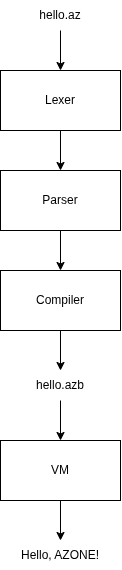

The diagram above was exported from draw.io. Its source (the exported page's mxGraphModel, read from the mxfile embedded in the PNG):
<mxGraphModel dx="860" dy="433" grid="1" gridSize="10" guides="1" tooltips="1" connect="1" arrows="1" fold="1" page="1" pageScale="1" pageWidth="850" pageHeight="1100" math="0" shadow="0">
  <root>
    <mxCell id="0" />
    <mxCell id="1" parent="0" />
    <mxCell id="jMf8MmBjHsUuJ8_s6LW1-5" edge="1" parent="1" source="jMf8MmBjHsUuJ8_s6LW1-1" style="edgeStyle=orthogonalEdgeStyle;rounded=0;orthogonalLoop=1;jettySize=auto;html=1;" target="jMf8MmBjHsUuJ8_s6LW1-4" value="">
      <mxGeometry relative="1" as="geometry" />
    </mxCell>
    <mxCell id="jMf8MmBjHsUuJ8_s6LW1-1" parent="1" style="rounded=0;whiteSpace=wrap;html=1;" value="Lexer" vertex="1">
      <mxGeometry height="60" width="120" x="370" y="200" as="geometry" />
    </mxCell>
    <mxCell id="jMf8MmBjHsUuJ8_s6LW1-3" edge="1" parent="1" source="jMf8MmBjHsUuJ8_s6LW1-2" style="edgeStyle=orthogonalEdgeStyle;rounded=0;orthogonalLoop=1;jettySize=auto;html=1;" target="jMf8MmBjHsUuJ8_s6LW1-1" value="">
      <mxGeometry relative="1" as="geometry" />
    </mxCell>
    <mxCell id="jMf8MmBjHsUuJ8_s6LW1-2" parent="1" style="text;html=1;whiteSpace=wrap;strokeColor=none;fillColor=none;align=center;verticalAlign=middle;rounded=0;" value="hello.az" vertex="1">
      <mxGeometry height="30" width="60" x="400" y="130" as="geometry" />
    </mxCell>
    <mxCell id="jMf8MmBjHsUuJ8_s6LW1-7" edge="1" parent="1" source="jMf8MmBjHsUuJ8_s6LW1-4" style="edgeStyle=orthogonalEdgeStyle;rounded=0;orthogonalLoop=1;jettySize=auto;html=1;" target="jMf8MmBjHsUuJ8_s6LW1-6" value="">
      <mxGeometry relative="1" as="geometry" />
    </mxCell>
    <mxCell id="jMf8MmBjHsUuJ8_s6LW1-4" parent="1" style="rounded=0;whiteSpace=wrap;html=1;" value="Parser" vertex="1">
      <mxGeometry height="60" width="120" x="370" y="300" as="geometry" />
    </mxCell>
    <mxCell id="jMf8MmBjHsUuJ8_s6LW1-9" edge="1" parent="1" source="jMf8MmBjHsUuJ8_s6LW1-6" style="edgeStyle=orthogonalEdgeStyle;rounded=0;orthogonalLoop=1;jettySize=auto;html=1;" target="jMf8MmBjHsUuJ8_s6LW1-8" value="">
      <mxGeometry relative="1" as="geometry" />
    </mxCell>
    <mxCell id="jMf8MmBjHsUuJ8_s6LW1-6" parent="1" style="rounded=0;whiteSpace=wrap;html=1;" value="Compiler" vertex="1">
      <mxGeometry height="60" width="120" x="370" y="400" as="geometry" />
    </mxCell>
    <mxCell id="jMf8MmBjHsUuJ8_s6LW1-11" edge="1" parent="1" source="jMf8MmBjHsUuJ8_s6LW1-8" style="edgeStyle=orthogonalEdgeStyle;rounded=0;orthogonalLoop=1;jettySize=auto;html=1;" target="jMf8MmBjHsUuJ8_s6LW1-10" value="">
      <mxGeometry relative="1" as="geometry" />
    </mxCell>
    <mxCell id="jMf8MmBjHsUuJ8_s6LW1-8" parent="1" style="text;html=1;whiteSpace=wrap;strokeColor=none;fillColor=none;align=center;verticalAlign=middle;rounded=0;" value="hello.azb" vertex="1">
      <mxGeometry height="30" width="60" x="400" y="500" as="geometry" />
    </mxCell>
    <mxCell id="jMf8MmBjHsUuJ8_s6LW1-13" edge="1" parent="1" source="jMf8MmBjHsUuJ8_s6LW1-10" style="edgeStyle=orthogonalEdgeStyle;rounded=0;orthogonalLoop=1;jettySize=auto;html=1;" target="jMf8MmBjHsUuJ8_s6LW1-12" value="">
      <mxGeometry relative="1" as="geometry" />
    </mxCell>
    <mxCell id="jMf8MmBjHsUuJ8_s6LW1-10" parent="1" style="rounded=0;whiteSpace=wrap;html=1;" value="VM" vertex="1">
      <mxGeometry height="60" width="120" x="370" y="570" as="geometry" />
    </mxCell>
    <mxCell id="jMf8MmBjHsUuJ8_s6LW1-12" parent="1" style="text;html=1;whiteSpace=wrap;strokeColor=none;fillColor=none;align=center;verticalAlign=middle;rounded=0;" value="Hello, AZONE!" vertex="1">
      <mxGeometry height="30" width="90" x="385" y="670" as="geometry" />
    </mxCell>
  </root>
</mxGraphModel>